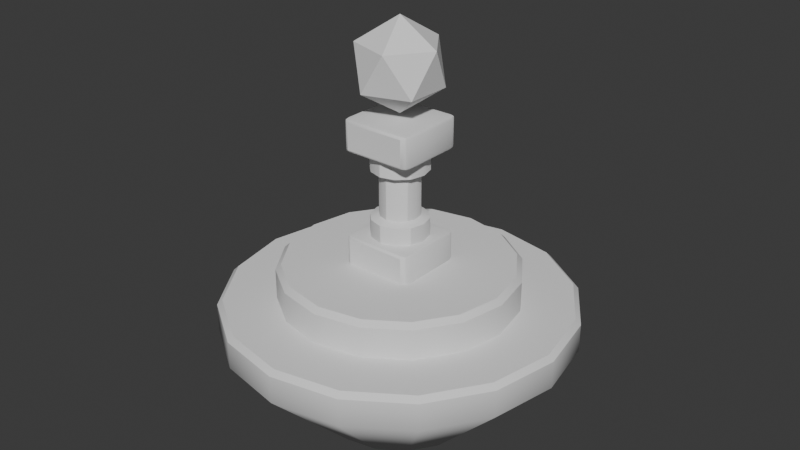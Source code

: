 # Source: HPHealing.blend  (saved by Blender 4.2.66; exported with 4.5.12 LTS)
import bpy
from mathutils import Matrix  # noqa: F401  (used for matrix-valued properties, if any)

bpy.ops.wm.read_factory_settings(use_empty=True)
scene = bpy.context.scene
scene.name = 'Scene'

# ---- collections
col_collection = bpy.data.collections.new('Collection'); scene.collection.children.link(col_collection)

# ---- world
world_world = bpy.data.worlds.new('World'); scene.world = world_world
world_world.use_nodes = True; world_world.node_tree.nodes.clear()
_N = world_world.node_tree.nodes; _L = world_world.node_tree.links
n0 = _N.new('ShaderNodeOutputWorld'); n0.name = 'World Output'; n0.location = (300, 300)
n1 = _N.new('ShaderNodeBackground'); n1.name = 'Background'; n1.location = (10, 300)
n1.inputs[0].default_value = (0.05088, 0.05088, 0.05088, 1.0)
_L.new(n1.outputs[0], n0.inputs[0])
n0.is_active_output = True
world_world.color = (0.05088, 0.05088, 0.05088)
world_world.sun_shadow_jitter_overblur = 0.0

# ---- meshes
me_circle = bpy.data.meshes.new('Circle')
me_circle.from_pydata([(-0.6802, 0.6802, -0.2913), (-5.766e-08, 0.9619, -0.2913), (-0.9619, -2.599e-08, -0.2913), (-0.6802, -0.6802, -0.2913), (9.23e-09, -0.9619, -0.2913), (0.6802, -0.6802, -0.2913), (0.9619, 4.09e-08, -0.2913), (0.6802, 0.6802, -0.2913), (-1.009, 1.009, -0.5601), (-4.03e-09, 1.427, -0.5601), (-1.427, -4.255e-09, -0.5601), (-1.009, -1.009, -0.5601), (4.48e-09, -1.427, -0.5601), (1.009, -1.009, -0.5601), (1.427, 4.255e-09, -0.5601), (1.009, 1.009, -0.5601), (-0.4557, 0.4557, -1.35), (7.5e-08, 0.6444, -1.35), (-0.6444, 7.118e-08, -1.35), (-0.4557, -0.4557, -1.35), (-7.48e-08, -0.6444, -1.35), (0.4557, -0.4557, -1.35), (0.6444, -7.863e-08, -1.35), (0.4557, 0.4557, -1.35), (-5.766e-08, 0.9619, -0.0431), (-1.559e-07, 0.9171, 0.0), (-0.6485, 0.6485, 0.0), (-0.6802, 0.6802, -0.0431), (-0.9171, -1.41e-07, 0.0), (-0.9619, -2.599e-08, -0.0431), (-0.6485, -0.6485, 0.0), (-0.6802, -0.6802, -0.0431), (1.484e-07, -0.9171, 0.0), (9.23e-09, -0.9619, -0.0431), (0.6485, -0.6485, 0.0), (0.6802, -0.6802, -0.0431), (0.9171, 1.633e-07, 0.0), (0.9619, 4.09e-08, -0.0431), (0.6485, 0.6485, 0.0), (0.6802, 0.6802, -0.0431), (-0.9785, 0.9785, -0.2913), (-1.009, 1.009, -0.3331), (-4.03e-09, 1.427, -0.3331), (-2.37e-07, 1.384, -0.2913), (-1.384, -2.37e-07, -0.2913), (-1.427, -4.255e-09, -0.3331), (-0.9785, -0.9785, -0.2913), (-1.009, -1.009, -0.3331), (2.221e-07, -1.384, -0.2913), (4.48e-09, -1.427, -0.3331), (0.9785, -0.9785, -0.2913), (1.009, -1.009, -0.3331), (1.384, 2.221e-07, -0.2913), (1.427, 4.255e-09, -0.3331), (0.9785, 0.9785, -0.2913), (1.009, 1.009, -0.3331), (-0.3681, 0.8887, -0.2913), (-0.8887, 0.3681, -0.2913), (-0.8887, -0.3681, -0.2913), (-0.3681, -0.8887, -0.2913), (0.3681, -0.8887, -0.2913), (0.8887, -0.3681, -0.2913), (0.8887, 0.3681, -0.2913), (0.3681, 0.8887, -0.2913), (-0.5462, 1.319, -0.5601), (-1.319, 0.5462, -0.5601), (-1.319, -0.5462, -0.5601), (-0.5462, -1.319, -0.5601), (0.5462, -1.319, -0.5601), (1.319, -0.5462, -0.5601), (1.319, 0.5462, -0.5601), (0.5462, 1.319, -0.5601), (-0.2466, 0.5954, -1.35), (-0.5954, 0.2466, -1.35), (-0.5954, -0.2466, -1.35), (-0.2466, -0.5954, -1.35), (0.2466, -0.5954, -1.35), (0.5954, -0.2466, -1.35), (0.5954, 0.2466, -1.35), (0.2466, 0.5954, -1.35), (-0.3681, 0.8887, -0.0431), (-0.3509, 0.8473, 0.0), (-0.8887, 0.3681, -0.0431), (-0.8473, 0.3509, 0.0), (-0.8887, -0.3681, -0.0431), (-0.8473, -0.3509, 0.0), (-0.3681, -0.8887, -0.0431), (-0.3509, -0.8473, 0.0), (0.3681, -0.8887, -0.0431), (0.3509, -0.8473, 0.0), (0.8887, -0.3681, -0.0431), (0.8473, -0.3509, 0.0), (0.8887, 0.3681, -0.0431), (0.8473, 0.3509, 0.0), (0.3681, 0.8887, -0.0431), (0.3509, 0.8473, 0.0), (-0.5462, 1.319, -0.3331), (-0.5296, 1.279, -0.2913), (-1.319, 0.5462, -0.3331), (-1.279, 0.5296, -0.2913), (-1.319, -0.5462, -0.3331), (-1.279, -0.5296, -0.2913), (-0.5462, -1.319, -0.3331), (-0.5296, -1.279, -0.2913), (0.5462, -1.319, -0.3331), (0.5296, -1.279, -0.2913), (1.319, -0.5462, -0.3331), (1.279, -0.5296, -0.2913), (1.319, 0.5462, -0.3331), (1.279, 0.5296, -0.2913), (0.5462, 1.319, -0.3331), (0.5296, 1.279, -0.2913)], [], [(26, 83, 28, 85, 30, 87, 32, 89, 34, 91, 36, 93, 38, 95, 25, 81), (16, 72, 17, 79, 23, 78, 22, 77, 21, 76, 20, 75, 19, 74, 18, 73), (42, 9, 64, 96), (110, 111, 54, 55), (43, 111, 110, 42), (108, 109, 52, 53), (55, 54, 109, 108), (106, 107, 50, 51), (53, 52, 107, 106), (104, 105, 48, 49), (51, 50, 105, 104), (102, 103, 46, 47), (49, 48, 103, 102), (100, 101, 44, 45), (47, 46, 101, 100), (98, 99, 40, 41), (45, 44, 99, 98), (96, 97, 43, 42), (41, 40, 97, 96), (80, 56, 0, 27), (24, 1, 56, 80), (94, 95, 38, 39), (25, 95, 94, 24), (92, 93, 36, 37), (39, 38, 93, 92), (90, 91, 34, 35), (37, 36, 91, 90), (88, 89, 32, 33), (35, 34, 89, 88), (86, 87, 30, 31), (33, 32, 87, 86), (84, 85, 28, 29), (31, 30, 85, 84), (82, 83, 26, 27), (29, 28, 83, 82), (80, 81, 25, 24), (27, 26, 81, 80), (71, 79, 17, 9), (23, 79, 71, 15), (64, 72, 16, 8), (9, 17, 72, 64), (66, 74, 19, 11), (18, 74, 66, 10), (68, 76, 21, 13), (20, 76, 68, 12), (70, 78, 23, 15), (22, 78, 70, 14), (65, 73, 18, 10), (8, 16, 73, 65), (67, 75, 20, 12), (11, 19, 75, 67), (57, 99, 44, 2), (40, 99, 57, 0), (59, 103, 48, 4), (46, 103, 59, 3), (61, 107, 52, 6), (50, 107, 61, 5), (63, 111, 43, 1), (7, 54, 111, 63), (56, 97, 40, 0), (1, 43, 97, 56), (58, 101, 46, 3), (44, 101, 58, 2), (60, 105, 50, 5), (48, 105, 60, 4), (69, 77, 22, 14), (13, 21, 77, 69), (108, 70, 15, 55), (14, 70, 108, 53), (110, 71, 9, 42), (55, 15, 71, 110), (104, 68, 13, 51), (12, 68, 104, 49), (62, 109, 54, 7), (52, 109, 62, 6), (100, 66, 11, 47), (10, 66, 100, 45), (98, 65, 10, 45), (8, 65, 98, 41), (102, 67, 12, 49), (11, 67, 102, 47), (88, 60, 5, 35), (4, 60, 88, 33), (92, 62, 7, 39), (6, 62, 92, 37), (82, 57, 2, 29), (0, 57, 82, 27), (86, 59, 4, 33), (3, 59, 86, 31), (90, 61, 6, 37), (5, 61, 90, 35), (84, 58, 3, 31), (2, 58, 84, 29), (106, 69, 14, 53), (13, 69, 106, 51), (94, 63, 1, 24), (39, 7, 63, 94), (96, 64, 8, 41)])
me_circle.polygons.foreach_set('use_smooth', [True] * 98)
_k = set([(0, 56), (0, 57), (1, 56), (1, 63), (2, 57), (2, 58), (3, 58), (3, 59), (4, 59), (4, 60), (5, 60), (5, 61), (6, 61), (6, 62), (7, 62), (7, 63), (24, 80), (24, 94), (25, 81), (25, 95), (26, 81), (26, 83), (27, 80), (27, 82), (28, 83), (28, 85), (29, 82), (29, 84), (30, 85), (30, 87), (31, 84), (31, 86), (32, 87), (32, 89), (33, 86), (33, 88), (34, 89), (34, 91), (35, 88), (35, 90), (36, 91), (36, 93), (37, 90), (37, 92), (38, 93), (38, 95), (39, 92), (39, 94), (40, 97), (40, 99), (41, 96), (41, 98), (42, 96), (42, 110), (43, 97), (43, 111), (44, 99), (44, 101), (45, 98), (45, 100), (46, 101), (46, 103), (47, 100), (47, 102), (48, 103), (48, 105), (49, 102), (49, 104), (50, 105), (50, 107), (51, 104), (51, 106), (52, 107), (52, 109), (53, 106), (53, 108), (54, 109), (54, 111), (55, 108), (55, 110)])
me_circle.attributes.new('sharp_edge', 'BOOLEAN', 'EDGE').data.foreach_set('value', [ (min(e.vertices), max(e.vertices)) in _k for e in me_circle.edges])
_uv = me_circle.uv_layers.new(name='UVMap')
_uv.uv.foreach_set('vector', [0.0, 0.0, 0.0, 0.0, 0.0, 0.0, 0.0, 0.0, 0.0, 0.0, 0.0, 0.0, 0.0, 0.0, 0.0, 0.0, 0.0, 0.0, 0.0, 0.0, 0.0, 0.0, 0.0, 0.0, 0.0, 0.0, 0.0, 0.0, 0.0, 0.0, 0.0, 0.0, 0.0, 0.0, 0.0, 0.0, 0.0, 0.0, 0.0, 0.0, 0.0, 0.0, 0.0, 0.0, 0.0, 0.0, 0.0, 0.0, 0.0, 0.0, 0.0, 0.0, 0.0, 0.0, 0.0, 0.0, 0.0, 0.0, 0.0, 0.0, 0.0, 0.0, 0.0, 0.0, 0.0, 0.0, 0.0, 0.0, 0.0, 0.0, 0.0, 0.0, 0.0, 0.0, 0.0, 0.0, 0.0, 0.0, 0.0, 0.0, 0.0, 0.0, 0.0, 0.0, 0.0, 0.0, 0.0, 0.0, 0.0, 0.0, 0.0, 0.0, 0.0, 0.0, 0.0, 0.0, 0.0, 0.0, 0.0, 0.0, 0.0, 0.0, 0.0, 0.0, 0.0, 0.0, 0.0, 0.0, 0.0, 0.0, 0.0, 0.0, 0.0, 0.0, 0.0, 0.0, 0.0, 0.0, 0.0, 0.0, 0.0, 0.0, 0.0, 0.0, 0.0, 0.0, 0.0, 0.0, 0.0, 0.0, 0.0, 0.0, 0.0, 0.0, 0.0, 0.0, 0.0, 0.0, 0.0, 0.0, 0.0, 0.0, 0.0, 0.0, 0.0, 0.0, 0.0, 0.0, 0.0, 0.0, 0.0, 0.0, 0.0, 0.0, 0.0, 0.0, 0.0, 0.0, 0.0, 0.0, 0.0, 0.0, 0.0, 0.0, 0.0, 0.0, 0.0, 0.0, 0.0, 0.0, 0.0, 0.0, 0.0, 0.0, 0.0, 0.0, 0.0, 0.0, 0.0, 0.0, 0.0, 0.0, 0.0, 0.0, 0.0, 0.0, 0.0, 0.0, 0.0, 0.0, 0.0, 0.0, 0.0, 0.0, 0.0, 0.0, 0.0, 0.0, 0.0, 0.0, 0.0, 0.0, 0.0, 0.0, 0.0, 0.0, 0.0, 0.0, 0.0, 0.0, 0.0, 0.0, 0.0, 0.0, 0.0, 0.0, 0.0, 0.0, 0.0, 0.0, 0.0, 0.0, 0.0, 0.0, 0.0, 0.0, 0.0, 0.0, 0.0, 0.0, 0.0, 0.0, 0.0, 0.0, 0.0, 0.0, 0.0, 0.0, 0.0, 0.0, 0.0, 0.0, 0.0, 0.0, 0.0, 0.0, 0.0, 0.0, 0.0, 0.0, 0.0, 0.0, 0.0, 0.0, 0.0, 0.0, 0.0, 0.0, 0.0, 0.0, 0.0, 0.0, 0.0, 0.0, 0.0, 0.0, 0.0, 0.0, 0.0, 0.0, 0.0, 0.0, 0.0, 0.0, 0.0, 0.0, 0.0, 0.0, 0.0, 0.0, 0.0, 0.0, 0.0, 0.0, 0.0, 0.0, 0.0, 0.0, 0.0, 0.0, 0.0, 0.0, 0.0, 0.0, 0.0, 0.0, 0.0, 0.0, 0.0, 0.0, 0.0, 0.0, 0.0, 0.0, 0.0, 0.0, 0.0, 0.0, 0.0, 0.0, 0.0, 0.0, 0.0, 0.0, 0.0, 0.0, 0.0, 0.0, 0.0, 0.0, 0.0, 0.0, 0.0, 0.0, 0.0, 0.0, 0.0, 0.0, 0.0, 0.0, 0.0, 0.0, 0.0, 0.0, 0.0, 0.0, 0.0, 0.0, 0.0, 0.0, 0.0, 0.0, 0.0, 0.0, 0.0, 0.0, 0.0, 0.0, 0.0, 0.0, 0.0, 0.0, 0.0, 0.0, 0.0, 0.0, 0.0, 0.0, 0.0, 0.0, 0.0, 0.0, 0.0, 0.0, 0.0, 0.0, 0.0, 0.0, 0.0, 0.0, 0.0, 0.0, 0.0, 0.0, 0.0, 0.0, 0.0, 0.0, 0.0, 0.0, 0.0, 0.0, 0.0, 0.0, 0.0, 0.0, 0.0, 0.0, 0.0, 0.0, 0.0, 0.0, 0.0, 0.0, 0.0, 0.0, 0.0, 0.0, 0.0, 0.0, 0.0, 0.0, 0.0, 0.0, 0.0, 0.0, 0.0, 0.0, 0.0, 0.0, 0.0, 0.0, 0.0, 0.0, 0.0, 0.0, 0.0, 0.0, 0.0, 0.0, 0.0, 0.0, 0.0, 0.0, 0.0, 0.0, 0.0, 0.0, 0.0, 0.0, 0.0, 0.0, 0.0, 0.0, 0.0, 0.0, 0.0, 0.0, 0.0, 0.0, 0.0, 0.0, 0.0, 0.0, 0.0, 0.0, 0.0, 0.0, 0.0, 0.0, 0.0, 0.0, 0.0, 0.0, 0.0, 0.0, 0.0, 0.0, 0.0, 0.0, 0.0, 0.0, 0.0, 0.0, 0.0, 0.0, 0.0, 0.0, 0.0, 0.0, 0.0, 0.0, 0.0, 0.0, 0.0, 0.0, 0.0, 0.0, 0.0, 0.0, 0.0, 0.0, 0.0, 0.0, 0.0, 0.0, 0.0, 0.0, 0.0, 0.0, 0.0, 0.0, 0.0, 0.0, 0.0, 0.0, 0.0, 0.0, 0.0, 0.0, 0.0, 0.0, 0.0, 0.0, 0.0, 0.0, 0.0, 0.0, 0.0, 0.0, 0.0, 0.0, 0.0, 0.0, 0.0, 0.0, 0.0, 0.0, 0.0, 0.0, 0.0, 0.0, 0.0, 0.0, 0.0, 0.0, 0.0, 0.0, 0.0, 0.0, 0.0, 0.0, 0.0, 0.0, 0.0, 0.0, 0.0, 0.0, 0.0, 0.0, 0.0, 0.0, 0.0, 0.0, 0.0, 0.0, 0.0, 0.0, 0.0, 0.0, 0.0, 0.0, 0.0, 0.0, 0.0, 0.0, 0.0, 0.0, 0.0, 0.0, 0.0, 0.0, 0.0, 0.0, 0.0, 0.0, 0.0, 0.0, 0.0, 0.0, 0.0, 0.0, 0.0, 0.0, 0.0, 0.0, 0.0, 0.0, 0.0, 0.0, 0.0, 0.0, 0.0, 0.0, 0.0, 0.0, 0.0, 0.0, 0.0, 0.0, 0.0, 0.0, 0.0, 0.0, 0.0, 0.0, 0.0, 0.0, 0.0, 0.0, 0.0, 0.0, 0.0, 0.0, 0.0, 0.0, 0.0, 0.0, 0.0, 0.0, 0.0, 0.0, 0.0, 0.0, 0.0, 0.0, 0.0, 0.0, 0.0, 0.0, 0.0, 0.0, 0.0, 0.0, 0.0, 0.0, 0.0, 0.0, 0.0, 0.0, 0.0, 0.0, 0.0, 0.0, 0.0, 0.0, 0.0, 0.0, 0.0, 0.0, 0.0, 0.0, 0.0, 0.0, 0.0, 0.0, 0.0, 0.0, 0.0, 0.0, 0.0, 0.0, 0.0, 0.0, 0.0, 0.0, 0.0, 0.0, 0.0, 0.0, 0.0, 0.0, 0.0, 0.0, 0.0, 0.0, 0.0, 0.0, 0.0, 0.0, 0.0, 0.0, 0.0, 0.0, 0.0, 0.0, 0.0, 0.0, 0.0, 0.0, 0.0, 0.0, 0.0, 0.0, 0.0, 0.0, 0.0, 0.0, 0.0, 0.0, 0.0, 0.0, 0.0, 0.0, 0.0, 0.0, 0.0, 0.0, 0.0, 0.0, 0.0, 0.0, 0.0, 0.0, 0.0, 0.0, 0.0, 0.0, 0.0, 0.0, 0.0, 0.0, 0.0, 0.0, 0.0, 0.0, 0.0, 0.0, 0.0, 0.0, 0.0, 0.0, 0.0, 0.0, 0.0, 0.0, 0.0, 0.0, 0.0, 0.0, 0.0, 0.0, 0.0, 0.0, 0.0, 0.0, 0.0, 0.0, 0.0, 0.0, 0.0, 0.0, 0.0, 0.0, 0.0, 0.0, 0.0, 0.0, 0.0, 0.0, 0.0, 0.0, 0.0, 0.0, 0.0, 0.0, 0.0, 0.0, 0.0, 0.0, 0.0, 0.0, 0.0, 0.0, 0.0, 0.0, 0.0, 0.0, 0.0, 0.0, 0.0, 0.0, 0.0, 0.0, 0.0, 0.0, 0.0, 0.0, 0.0, 0.0, 0.0, 0.0, 0.0, 0.0, 0.0, 0.0, 0.0, 0.0, 0.0, 0.0, 0.0, 0.0, 0.0, 0.0, 0.0, 0.0, 0.0, 0.0, 0.0, 0.0, 0.0, 0.0, 0.0, 0.0, 0.0, 0.0, 0.0, 0.0, 0.0, 0.0, 0.0, 0.0, 0.0, 0.0, 0.0, 0.0, 0.0, 0.0, 0.0, 0.0, 0.0, 0.0, 0.0, 0.0, 0.0, 0.0, 0.0, 0.0, 0.0, 0.0, 0.0, 0.0])
me_circle.update()
me_cube_001 = bpy.data.meshes.new('Cube.001')
me_cube_001.from_pydata([(0.04802, -0.04699, -0.02471), (0.04802, -0.04699, 0.01655), (0.04802, 0.04699, -0.02471), (0.04802, 0.04699, 0.01655), (-0.04802, -0.04699, -0.02471), (-0.04802, -0.04699, 0.01655), (-0.04802, 0.04699, -0.02471), (-0.04802, 0.04699, 0.01655), (0.02398, 0.01385, 0.04678), (0.02398, -0.01385, 0.04678), (4.266e-11, -0.02769, 0.04678), (-0.02398, -0.01385, 0.04678), (-0.02398, 0.01385, 0.04678), (4.266e-11, 0.02769, 0.04678), (0.03432, -0.01981, 0.04277), (-0.03432, -0.01981, 0.04277), (-4.23e-10, 0.03963, 0.04277), (0.03432, 0.01981, 0.04277), (-4.23e-10, -0.03963, 0.04277), (-0.03432, 0.01981, 0.04277), (0.04909, -0.04076, -0.02521), (0.04811, -0.04731, 0.01404), (0.04909, 0.04076, 0.01704), (0.04811, 0.04731, -0.02221), (0.04245, 0.04828, -0.02521), (-0.04245, 0.04828, 0.01704), (-0.04811, 0.04731, -0.02221), (-0.04909, 0.04076, -0.02521), (-0.04909, -0.04076, 0.01704), (-0.04811, -0.04731, -0.02221), (-0.04245, -0.04828, -0.02521), (0.04245, -0.04828, 0.01704), (0.04909, 0.04076, -0.02521), (0.04909, -0.04076, 0.01704), (-0.04909, -0.04076, -0.02521), (-0.04909, 0.04076, 0.01704), (0.04811, -0.04731, -0.02221), (0.04811, 0.04731, 0.01404), (-0.04811, 0.04731, 0.01404), (-0.04811, -0.04731, 0.01404), (-0.04245, 0.04828, -0.02521), (0.04245, 0.04828, 0.01704), (0.04245, -0.04828, -0.02521), (-0.04245, -0.04828, 0.01704), (0.02758, 2.191e-10, 0.04678), (-0.01379, -0.02389, 0.04678), (-0.01379, 0.02389, 0.04678), (0.01379, 0.02389, 0.04678), (0.01379, -0.02389, 0.04678), (-0.02758, -1.301e-10, 0.04678), (-0.03947, 2.773e-10, 0.01237), (0.01973, -0.03418, 0.01237), (0.01973, 0.03418, 0.01237), (-0.01973, 0.03418, 0.01237), (-0.01973, -0.03418, 0.01237), (0.03947, 1.609e-10, 0.01237), (0.03947, 2.773e-10, 0.04277), (-0.01973, -0.03418, 0.04277), (-0.01973, 0.03418, 0.04277), (0.01973, 0.03418, 0.04277), (0.01973, -0.03418, 0.04277), (-0.03947, 2.773e-10, 0.04277), (0.05127, 0.04091, 0.0141), (-0.04258, 0.05088, 0.0141), (-0.05127, -0.04091, 0.0141), (0.04258, -0.05088, 0.0141), (-0.04258, -0.04091, -0.02621), (0.04258, -0.04091, 0.01804), (0.04258, 0.04091, 0.01804), (-0.04258, 0.04091, -0.02621), (-0.05127, 0.04091, 0.0141), (0.05127, -0.04091, 0.0141), (0.05127, -0.04091, -0.02227), (-0.05127, 0.04091, -0.02227), (0.04258, -0.05088, -0.02227), (-0.05127, -0.04091, -0.02227), (-0.04258, 0.05088, -0.02227), (0.05127, 0.04091, -0.02227), (0.04258, 0.05088, -0.02227), (-0.04258, -0.05088, -0.02227), (0.04258, 0.04091, -0.02621), (-0.04258, 0.04091, 0.01804), (-0.04258, -0.04091, 0.01804), (0.04258, -0.04091, -0.02621), (-0.04258, -0.05088, 0.0141), (0.04258, 0.05088, 0.0141), (-0.03432, 0.01981, 0.01237), (-3.066e-10, -0.03963, 0.01237), (0.03432, 0.01981, 0.01237), (-3.066e-10, 0.03963, 0.01237), (-0.03432, -0.01981, 0.01237), (0.03432, -0.01981, 0.01237), (0.04802, -0.04699, 0.1784), (0.04802, -0.04699, 0.1371), (0.04802, 0.04699, 0.1784), (0.04802, 0.04699, 0.1371), (-0.04802, -0.04699, 0.1784), (-0.04802, -0.04699, 0.1371), (-0.04802, 0.04699, 0.1784), (-0.04802, 0.04699, 0.1371), (0.02398, 0.01385, 0.1069), (0.02398, -0.01385, 0.1069), (4.266e-11, -0.02769, 0.1069), (-0.02398, -0.01385, 0.1069), (-0.02398, 0.01385, 0.1069), (4.266e-11, 0.02769, 0.1069), (0.03432, -0.01981, 0.1109), (-0.03432, -0.01981, 0.1109), (-4.23e-10, 0.03963, 0.1109), (0.03432, 0.01981, 0.1109), (-4.23e-10, -0.03963, 0.1109), (-0.03432, 0.01981, 0.1109), (0.04909, -0.04076, 0.1789), (0.04811, -0.04731, 0.1396), (0.04909, 0.04076, 0.1366), (0.04811, 0.04731, 0.1759), (0.04245, 0.04828, 0.1789), (-0.04245, 0.04828, 0.1366), (-0.04811, 0.04731, 0.1759), (-0.04909, 0.04076, 0.1789), (-0.04909, -0.04076, 0.1366), (-0.04811, -0.04731, 0.1759), (-0.04245, -0.04828, 0.1789), (0.04245, -0.04828, 0.1366), (0.04909, 0.04076, 0.1789), (0.04909, -0.04076, 0.1366), (-0.04909, -0.04076, 0.1789), (-0.04909, 0.04076, 0.1366), (0.04811, -0.04731, 0.1759), (0.04811, 0.04731, 0.1396), (-0.04811, 0.04731, 0.1396), (-0.04811, -0.04731, 0.1396), (-0.04245, 0.04828, 0.1789), (0.04245, 0.04828, 0.1366), (0.04245, -0.04828, 0.1789), (-0.04245, -0.04828, 0.1366), (0.02758, 2.191e-10, 0.1069), (-0.01379, -0.02389, 0.1069), (-0.01379, 0.02389, 0.1069), (0.01379, 0.02389, 0.1069), (0.01379, -0.02389, 0.1069), (-0.02758, -1.301e-10, 0.1069), (-0.03947, 2.773e-10, 0.1413), (0.01973, -0.03418, 0.1413), (0.01973, 0.03418, 0.1413), (-0.01973, 0.03418, 0.1413), (-0.01973, -0.03418, 0.1413), (0.03947, 1.609e-10, 0.1413), (0.03947, 2.773e-10, 0.1109), (-0.01973, -0.03418, 0.1109), (-0.01973, 0.03418, 0.1109), (0.01973, 0.03418, 0.1109), (0.01973, -0.03418, 0.1109), (-0.03947, 2.773e-10, 0.1109), (0.05127, 0.04091, 0.1396), (-0.04258, 0.05088, 0.1396), (-0.05127, -0.04091, 0.1396), (0.04258, -0.05088, 0.1396), (-0.04258, -0.04091, 0.1799), (0.04258, -0.04091, 0.1356), (0.04258, 0.04091, 0.1356), (-0.04258, 0.04091, 0.1799), (-0.05127, 0.04091, 0.1396), (0.05127, -0.04091, 0.1396), (0.05127, -0.04091, 0.1759), (-0.05127, 0.04091, 0.1759), (0.04258, -0.05088, 0.1759), (-0.05127, -0.04091, 0.1759), (-0.04258, 0.05088, 0.1759), (0.05127, 0.04091, 0.1759), (0.04258, 0.05088, 0.1759), (-0.04258, -0.05088, 0.1759), (0.04258, 0.04091, 0.1799), (-0.04258, 0.04091, 0.1356), (-0.04258, -0.04091, 0.1356), (0.04258, -0.04091, 0.1799), (-0.04258, -0.05088, 0.1396), (0.04258, 0.05088, 0.1396), (-0.03432, 0.01981, 0.1413), (-3.066e-10, -0.03963, 0.1413), (0.03432, 0.01981, 0.1413), (-3.066e-10, 0.03963, 0.1413), (-0.03432, -0.01981, 0.1413), (0.03432, -0.01981, 0.1413)], [], [(62, 37, 3, 22), (41, 25, 81, 68), (33, 22, 68, 67), (63, 38, 7, 25), (37, 23, 78, 85), (79, 30, 42, 74), (64, 39, 5, 28), (39, 29, 79, 84), (65, 21, 1, 31), (78, 24, 40, 76), (66, 30, 4, 34), (41, 85, 63, 25), (67, 82, 43, 31), (67, 31, 1, 33), (43, 84, 65, 31), (66, 83, 42, 30), (41, 68, 22, 3), (81, 35, 28, 82), (40, 69, 27, 6), (38, 70, 35, 7), (73, 27, 34, 75), (21, 71, 33, 1), (62, 71, 72, 77), (38, 26, 73, 70), (72, 20, 32, 77), (0, 20, 72, 36), (33, 71, 62, 22), (64, 70, 73, 75), (36, 72, 71, 21), (6, 27, 73, 26), (80, 32, 20, 83), (64, 75, 29, 39), (42, 0, 36, 74), (34, 4, 29, 75), (79, 74, 65, 84), (62, 77, 23, 37), (40, 6, 26, 76), (32, 2, 23, 77), (63, 76, 26, 38), (78, 76, 63, 85), (2, 24, 78, 23), (65, 74, 36, 21), (4, 30, 79, 29), (35, 70, 64, 28), (66, 69, 80, 83), (2, 32, 80, 24), (34, 27, 69, 66), (67, 68, 81, 82), (40, 24, 80, 69), (7, 35, 81, 25), (28, 5, 43, 82), (20, 0, 42, 83), (39, 84, 43, 5), (37, 85, 41, 3), (9, 14, 56, 44), (48, 60, 14, 9), (8, 17, 59, 47), (44, 56, 17, 8), (11, 15, 57, 45), (47, 59, 16, 13), (87, 18, 57, 54), (55, 56, 14, 91), (86, 19, 58, 53), (54, 57, 15, 90), (53, 58, 16, 89), (16, 59, 52, 89), (52, 59, 17, 88), (14, 60, 51, 91), (51, 60, 18, 87), (15, 61, 50, 90), (50, 61, 19, 86), (12, 19, 61, 49), (45, 57, 18, 10), (16, 58, 46, 13), (49, 61, 15, 11), (88, 17, 56, 55), (46, 58, 19, 12), (137, 103, 11, 45), (102, 137, 45, 10), (138, 105, 13, 46), (104, 138, 46, 12), (139, 100, 8, 47), (13, 105, 139, 47), (140, 102, 10, 48), (9, 101, 140, 48), (141, 104, 12, 49), (11, 103, 141, 49), (136, 101, 9, 44), (10, 18, 60, 48), (154, 114, 95, 129), (133, 160, 173, 117), (125, 159, 160, 114), (155, 117, 99, 130), (129, 177, 170, 115), (171, 166, 134, 122), (156, 120, 97, 131), (131, 176, 171, 121), (157, 123, 93, 113), (170, 168, 132, 116), (158, 126, 96, 122), (133, 117, 155, 177), (159, 123, 135, 174), (159, 125, 93, 123), (135, 123, 157, 176), (158, 122, 134, 175), (133, 95, 114, 160), (173, 174, 120, 127), (132, 98, 119, 161), (130, 99, 127, 162), (165, 167, 126, 119), (113, 93, 125, 163), (154, 169, 164, 163), (130, 162, 165, 118), (164, 169, 124, 112), (92, 128, 164, 112), (125, 114, 154, 163), (156, 167, 165, 162), (128, 113, 163, 164), (98, 118, 165, 119), (172, 175, 112, 124), (156, 131, 121, 167), (134, 166, 128, 92), (126, 167, 121, 96), (171, 176, 157, 166), (154, 129, 115, 169), (132, 168, 118, 98), (124, 169, 115, 94), (155, 130, 118, 168), (170, 177, 155, 168), (94, 115, 170, 116), (157, 113, 128, 166), (96, 121, 171, 122), (127, 120, 156, 162), (158, 175, 172, 161), (94, 116, 172, 124), (126, 158, 161, 119), (159, 174, 173, 160), (132, 161, 172, 116), (99, 117, 173, 127), (120, 174, 135, 97), (112, 175, 134, 92), (131, 97, 135, 176), (129, 95, 133, 177), (101, 136, 148, 106), (140, 101, 106, 152), (100, 139, 151, 109), (136, 100, 109, 148), (103, 137, 149, 107), (139, 105, 108, 151), (179, 146, 149, 110), (147, 183, 106, 148), (178, 145, 150, 111), (146, 182, 107, 149), (145, 181, 108, 150), (108, 181, 144, 151), (144, 180, 109, 151), (106, 183, 143, 152), (143, 179, 110, 152), (107, 182, 142, 153), (142, 178, 111, 153), (104, 141, 153, 111), (137, 102, 110, 149), (108, 105, 138, 150), (141, 103, 107, 153), (180, 147, 148, 109), (138, 104, 111, 150), (102, 140, 152, 110), (100, 136, 44, 8)])
me_cube_001.polygons.foreach_set('use_smooth', [True] * 168)
_k = set([(0, 20), (0, 36), (0, 42), (1, 21), (1, 31), (1, 33), (2, 23), (2, 24), (2, 32), (3, 22), (3, 37), (3, 41), (4, 29), (4, 30), (4, 34), (5, 28), (5, 39), (5, 43), (6, 26), (6, 27), (6, 40), (7, 25), (7, 35), (7, 38), (8, 44), (8, 47), (8, 100), (9, 44), (9, 48), (9, 101), (10, 45), (10, 48), (10, 102), (11, 45), (11, 49), (11, 103), (12, 46), (12, 49), (12, 104), (13, 46), (13, 47), (13, 105), (14, 56), (14, 60), (14, 91), (15, 57), (15, 61), (15, 90), (16, 58), (16, 59), (16, 89), (17, 56), (17, 59), (17, 88), (18, 57), (18, 60), (18, 87), (19, 58), (19, 61), (19, 86), (20, 32), (21, 36), (22, 33), (23, 37), (24, 40), (25, 41), (26, 38), (27, 34), (28, 35), (29, 39), (30, 42), (31, 43), (62, 71), (63, 76), (63, 85), (64, 70), (65, 74), (65, 84), (72, 77), (73, 75), (74, 79), (76, 78), (78, 85), (79, 84), (92, 112), (92, 128), (92, 134), (93, 113), (93, 123), (93, 125), (94, 115), (94, 116), (94, 124), (95, 114), (95, 129), (95, 133), (96, 121), (96, 122), (96, 126), (97, 120), (97, 131), (97, 135), (98, 118), (98, 119), (98, 132), (99, 117), (99, 127), (99, 130), (100, 136), (100, 139), (101, 136), (101, 140), (102, 137), (102, 140), (103, 137), (103, 141), (104, 138), (104, 141), (105, 138), (105, 139), (106, 148), (106, 152), (106, 183), (107, 149), (107, 153), (107, 182), (108, 150), (108, 151), (108, 181), (109, 148), (109, 151), (109, 180), (110, 149), (110, 152), (110, 179), (111, 150), (111, 153), (111, 178), (112, 124), (113, 128), (114, 125), (115, 129), (116, 132), (117, 133), (118, 130), (119, 126), (120, 127), (121, 131), (122, 134), (123, 135), (154, 163), (155, 168), (155, 177), (156, 162), (157, 166), (157, 176), (164, 169), (165, 167), (166, 171), (168, 170), (170, 177), (171, 176)])
me_cube_001.attributes.new('sharp_edge', 'BOOLEAN', 'EDGE').data.foreach_set('value', [ (min(e.vertices), max(e.vertices)) in _k for e in me_cube_001.edges])
_uv = me_cube_001.uv_layers.new(name='UVMap')
_uv.uv.foreach_set('vector', [0.5833, 0.2254, 0.5833, 0.2488, 0.625, 0.25, 0.625, 0.2275, 0.8563, 0.5, 0.6437, 0.5, 0.6453, 0.5249, 0.8539, 0.5245, 0.875, 0.7275, 0.875, 0.5225, 0.8539, 0.5245, 0.8539, 0.7255, 0.5833, 0.479, 0.5832, 0.5012, 0.625, 0.5, 0.625, 0.4813, 0.5833, 0.2488, 0.4167, 0.2488, 0.4167, 0.271, 0.5833, 0.271, 0.4167, 0.771, 0.375, 0.7687, 0.375, 0.9813, 0.4167, 0.9789, 0.5825, 0.725, 0.5832, 0.7488, 0.625, 0.75, 0.618, 0.7251, 0.5832, 0.7488, 0.4168, 0.7488, 0.4167, 0.771, 0.5833, 0.771, 0.5833, 0.9789, 0.5833, 1.0, 0.625, 1.0, 0.625, 0.9813, 0.4167, 0.271, 0.375, 0.2687, 0.375, 0.4813, 0.4167, 0.479, 0.3547, 0.7251, 0.3563, 0.75, 0.375, 0.75, 0.382, 0.7251, 0.625, 0.2687, 0.5833, 0.271, 0.5833, 0.479, 0.625, 0.4813, 0.8539, 0.7255, 0.6453, 0.7251, 0.6437, 0.75, 0.8563, 0.75, 0.8539, 0.7255, 0.8563, 0.75, 0.875, 0.75, 0.875, 0.7275, 0.625, 0.7687, 0.5833, 0.771, 0.5833, 0.9789, 0.625, 0.9813, 0.3547, 0.7251, 0.1461, 0.7255, 0.1437, 0.75, 0.3563, 0.75, 0.8563, 0.5, 0.8539, 0.5245, 0.875, 0.5225, 0.875, 0.5, 0.6453, 0.5249, 0.618, 0.5249, 0.618, 0.7251, 0.6453, 0.7251, 0.3563, 0.5, 0.3547, 0.5249, 0.382, 0.5249, 0.375, 0.5, 0.5832, 0.5012, 0.5825, 0.525, 0.618, 0.5249, 0.625, 0.5, 0.4175, 0.525, 0.382, 0.5249, 0.382, 0.7251, 0.4175, 0.725, 0.5833, 2.684e-09, 0.5833, 0.02451, 0.625, 0.02252, 0.625, 0.0, 0.5833, 0.2254, 0.5833, 0.02451, 0.4167, 0.02451, 0.4167, 0.2254, 0.5832, 0.5012, 0.4168, 0.5012, 0.4175, 0.525, 0.5825, 0.525, 0.4167, 0.02451, 0.375, 0.02252, 0.375, 0.2275, 0.4167, 0.2254, 0.375, 0.0, 0.375, 0.02252, 0.4167, 0.02451, 0.4167, 2.684e-09, 0.625, 0.02252, 0.5833, 0.02451, 0.5833, 0.2254, 0.625, 0.2275, 0.5825, 0.725, 0.5825, 0.525, 0.4175, 0.525, 0.4175, 0.725, 0.4167, 2.684e-09, 0.4167, 0.02451, 0.5833, 0.02451, 0.5833, 2.684e-09, 0.375, 0.5, 0.382, 0.5249, 0.4175, 0.525, 0.4168, 0.5012, 0.1461, 0.5245, 0.125, 0.5225, 0.125, 0.7275, 0.1461, 0.7255, 0.5825, 0.725, 0.4175, 0.725, 0.4168, 0.7488, 0.5832, 0.7488, 0.375, 0.9813, 0.375, 1.0, 0.4167, 1.0, 0.4167, 0.9789, 0.382, 0.7251, 0.375, 0.75, 0.4168, 0.7488, 0.4175, 0.725, 0.4167, 0.771, 0.4167, 0.9789, 0.5833, 0.9789, 0.5833, 0.771, 0.5833, 0.2254, 0.4167, 0.2254, 0.4167, 0.2488, 0.5833, 0.2488, 0.375, 0.4813, 0.375, 0.5, 0.4168, 0.5012, 0.4167, 0.479, 0.375, 0.2275, 0.375, 0.25, 0.4167, 0.2488, 0.4167, 0.2254, 0.5833, 0.479, 0.4167, 0.479, 0.4168, 0.5012, 0.5832, 0.5012, 0.4167, 0.271, 0.4167, 0.479, 0.5833, 0.479, 0.5833, 0.271, 0.375, 0.25, 0.375, 0.2687, 0.4167, 0.271, 0.4167, 0.2488, 0.5833, 0.9789, 0.4167, 0.9789, 0.4167, 1.0, 0.5833, 1.0, 0.375, 0.75, 0.375, 0.7687, 0.4167, 0.771, 0.4168, 0.7488, 0.618, 0.5249, 0.5825, 0.525, 0.5825, 0.725, 0.618, 0.7251, 0.3547, 0.7251, 0.3547, 0.5249, 0.1461, 0.5245, 0.1461, 0.7255, 0.125, 0.5, 0.125, 0.5225, 0.1461, 0.5245, 0.1437, 0.5, 0.382, 0.7251, 0.382, 0.5249, 0.3547, 0.5249, 0.3547, 0.7251, 0.8539, 0.7255, 0.8539, 0.5245, 0.6453, 0.5249, 0.6453, 0.7251, 0.3563, 0.5, 0.1437, 0.5, 0.1461, 0.5245, 0.3547, 0.5249, 0.625, 0.5, 0.618, 0.5249, 0.6453, 0.5249, 0.6437, 0.5, 0.618, 0.7251, 0.625, 0.75, 0.6437, 0.75, 0.6453, 0.7251, 0.125, 0.7275, 0.125, 0.75, 0.1437, 0.75, 0.1461, 0.7255, 0.5832, 0.7488, 0.5833, 0.771, 0.625, 0.7687, 0.625, 0.75, 0.5833, 0.2488, 0.5833, 0.271, 0.625, 0.2687, 0.625, 0.25, 0.0, 0.0, 0.0, 0.0, 0.0, 0.0, 0.0, 0.0, 0.0, 0.0, 0.0, 0.0, 0.0, 0.0, 0.0, 0.0, 0.0, 0.0, 0.0, 0.0, 0.0, 0.0, 0.0, 0.0, 0.0, 0.0, 0.0, 0.0, 0.0, 0.0, 0.0, 0.0, 0.0, 0.0, 0.0, 0.0, 0.0, 0.0, 0.0, 0.0, 0.0, 0.0, 0.0, 0.0, 0.0, 0.0, 0.0, 0.0, 0.0, 0.0, 0.0, 0.0, 0.0, 0.0, 0.0, 0.0, 0.0, 0.0, 0.0, 0.0, 0.0, 0.0, 0.0, 0.0, 0.0, 0.0, 0.0, 0.0, 0.0, 0.0, 0.0, 0.0, 0.0, 0.0, 0.0, 0.0, 0.0, 0.0, 0.0, 0.0, 0.0, 0.0, 0.0, 0.0, 0.0, 0.0, 0.0, 0.0, 0.0, 0.0, 0.0, 0.0, 0.0, 0.0, 0.0, 0.0, 0.0, 0.0, 0.0, 0.0, 0.0, 0.0, 0.0, 0.0, 0.0, 0.0, 0.0, 0.0, 0.0, 0.0, 0.0, 0.0, 0.0, 0.0, 0.0, 0.0, 0.0, 0.0, 0.0, 0.0, 0.0, 0.0, 0.0, 0.0, 0.0, 0.0, 0.0, 0.0, 0.0, 0.0, 0.0, 0.0, 0.0, 0.0, 0.0, 0.0, 0.0, 0.0, 0.0, 0.0, 0.0, 0.0, 0.0, 0.0, 0.0, 0.0, 0.0, 0.0, 0.0, 0.0, 0.0, 0.0, 0.0, 0.0, 0.0, 0.0, 0.0, 0.0, 0.0, 0.0, 0.0, 0.0, 0.0, 0.0, 0.0, 0.0, 0.0, 0.0, 0.0, 0.0, 0.0, 0.0, 0.0, 0.0, 0.0, 0.0, 0.0, 0.0, 0.0, 0.0, 0.0, 0.0, 0.0, 0.0, 0.0, 0.0, 0.0, 0.0, 0.0, 0.0, 0.0, 0.0, 0.0, 0.0, 0.0, 0.0, 0.0, 0.0, 0.0, 0.0, 0.0, 0.0, 0.0, 0.0, 0.0, 0.0, 0.0, 0.0, 0.0, 0.0, 0.0, 0.0, 0.0, 0.0, 0.0, 0.0, 0.0, 0.0, 0.0, 0.0, 0.0, 0.0, 0.0, 0.0, 0.0, 0.0, 0.0, 0.0, 0.0, 0.0, 0.0, 0.0, 0.0, 0.0, 0.0, 0.0, 0.0, 0.0, 0.0, 0.0, 0.0, 0.0, 0.0, 0.0, 0.0, 0.0, 0.0, 0.0, 0.0, 0.0, 0.0, 0.0, 0.0, 0.0, 0.0, 0.0, 0.0, 0.0, 0.0, 0.0, 0.0, 0.0, 0.0, 0.0, 0.0, 0.0, 0.0, 0.0, 0.0, 0.0, 0.0, 0.0, 0.0, 0.0, 0.0, 0.0, 0.0, 0.0, 0.0, 0.0, 0.5833, 0.2254, 0.625, 0.2275, 0.625, 0.25, 0.5833, 0.2488, 0.8563, 0.5, 0.8539, 0.5245, 0.6453, 0.5249, 0.6437, 0.5, 0.875, 0.7275, 0.8539, 0.7255, 0.8539, 0.5245, 0.875, 0.5225, 0.5833, 0.479, 0.625, 0.4813, 0.625, 0.5, 0.5832, 0.5012, 0.5833, 0.2488, 0.5833, 0.271, 0.4167, 0.271, 0.4167, 0.2488, 0.4167, 0.771, 0.4167, 0.9789, 0.375, 0.9813, 0.375, 0.7687, 0.5825, 0.725, 0.618, 0.7251, 0.625, 0.75, 0.5832, 0.7488, 0.5832, 0.7488, 0.5833, 0.771, 0.4167, 0.771, 0.4168, 0.7488, 0.5833, 0.9789, 0.625, 0.9813, 0.625, 1.0, 0.5833, 1.0, 0.4167, 0.271, 0.4167, 0.479, 0.375, 0.4813, 0.375, 0.2687, 0.3547, 0.7251, 0.382, 0.7251, 0.375, 0.75, 0.3563, 0.75, 0.625, 0.2687, 0.625, 0.4813, 0.5833, 0.479, 0.5833, 0.271, 0.8539, 0.7255, 0.8563, 0.75, 0.6437, 0.75, 0.6453, 0.7251, 0.8539, 0.7255, 0.875, 0.7275, 0.875, 0.75, 0.8563, 0.75, 0.625, 0.7687, 0.625, 0.9813, 0.5833, 0.9789, 0.5833, 0.771, 0.3547, 0.7251, 0.3563, 0.75, 0.1437, 0.75, 0.1461, 0.7255, 0.8563, 0.5, 0.875, 0.5, 0.875, 0.5225, 0.8539, 0.5245, 0.6453, 0.5249, 0.6453, 0.7251, 0.618, 0.7251, 0.618, 0.5249, 0.3563, 0.5, 0.375, 0.5, 0.382, 0.5249, 0.3547, 0.5249, 0.5832, 0.5012, 0.625, 0.5, 0.618, 0.5249, 0.5825, 0.525, 0.4175, 0.525, 0.4175, 0.725, 0.382, 0.7251, 0.382, 0.5249, 0.5833, 2.684e-09, 0.625, 0.0, 0.625, 0.02252, 0.5833, 0.02451, 0.5833, 0.2254, 0.4167, 0.2254, 0.4167, 0.02451, 0.5833, 0.02451, 0.5832, 0.5012, 0.5825, 0.525, 0.4175, 0.525, 0.4168, 0.5012, 0.4167, 0.02451, 0.4167, 0.2254, 0.375, 0.2275, 0.375, 0.02252, 0.375, 0.0, 0.4167, 2.684e-09, 0.4167, 0.02451, 0.375, 0.02252, 0.625, 0.02252, 0.625, 0.2275, 0.5833, 0.2254, 0.5833, 0.02451, 0.5825, 0.725, 0.4175, 0.725, 0.4175, 0.525, 0.5825, 0.525, 0.4167, 2.684e-09, 0.5833, 2.684e-09, 0.5833, 0.02451, 0.4167, 0.02451, 0.375, 0.5, 0.4168, 0.5012, 0.4175, 0.525, 0.382, 0.5249, 0.1461, 0.5245, 0.1461, 0.7255, 0.125, 0.7275, 0.125, 0.5225, 0.5825, 0.725, 0.5832, 0.7488, 0.4168, 0.7488, 0.4175, 0.725, 0.375, 0.9813, 0.4167, 0.9789, 0.4167, 1.0, 0.375, 1.0, 0.382, 0.7251, 0.4175, 0.725, 0.4168, 0.7488, 0.375, 0.75, 0.4167, 0.771, 0.5833, 0.771, 0.5833, 0.9789, 0.4167, 0.9789, 0.5833, 0.2254, 0.5833, 0.2488, 0.4167, 0.2488, 0.4167, 0.2254, 0.375, 0.4813, 0.4167, 0.479, 0.4168, 0.5012, 0.375, 0.5, 0.375, 0.2275, 0.4167, 0.2254, 0.4167, 0.2488, 0.375, 0.25, 0.5833, 0.479, 0.5832, 0.5012, 0.4168, 0.5012, 0.4167, 0.479, 0.4167, 0.271, 0.5833, 0.271, 0.5833, 0.479, 0.4167, 0.479, 0.375, 0.25, 0.4167, 0.2488, 0.4167, 0.271, 0.375, 0.2687, 0.5833, 0.9789, 0.5833, 1.0, 0.4167, 1.0, 0.4167, 0.9789, 0.375, 0.75, 0.4168, 0.7488, 0.4167, 0.771, 0.375, 0.7687, 0.618, 0.5249, 0.618, 0.7251, 0.5825, 0.725, 0.5825, 0.525, 0.3547, 0.7251, 0.1461, 0.7255, 0.1461, 0.5245, 0.3547, 0.5249, 0.125, 0.5, 0.1437, 0.5, 0.1461, 0.5245, 0.125, 0.5225, 0.382, 0.7251, 0.3547, 0.7251, 0.3547, 0.5249, 0.382, 0.5249, 0.8539, 0.7255, 0.6453, 0.7251, 0.6453, 0.5249, 0.8539, 0.5245, 0.3563, 0.5, 0.3547, 0.5249, 0.1461, 0.5245, 0.1437, 0.5, 0.625, 0.5, 0.6437, 0.5, 0.6453, 0.5249, 0.618, 0.5249, 0.618, 0.7251, 0.6453, 0.7251, 0.6437, 0.75, 0.625, 0.75, 0.125, 0.7275, 0.1461, 0.7255, 0.1437, 0.75, 0.125, 0.75, 0.5832, 0.7488, 0.625, 0.75, 0.625, 0.7687, 0.5833, 0.771, 0.5833, 0.2488, 0.625, 0.25, 0.625, 0.2687, 0.5833, 0.271, 0.0, 0.0, 0.0, 0.0, 0.0, 0.0, 0.0, 0.0, 0.0, 0.0, 0.0, 0.0, 0.0, 0.0, 0.0, 0.0, 0.0, 0.0, 0.0, 0.0, 0.0, 0.0, 0.0, 0.0, 0.0, 0.0, 0.0, 0.0, 0.0, 0.0, 0.0, 0.0, 0.0, 0.0, 0.0, 0.0, 0.0, 0.0, 0.0, 0.0, 0.0, 0.0, 0.0, 0.0, 0.0, 0.0, 0.0, 0.0, 0.0, 0.0, 0.0, 0.0, 0.0, 0.0, 0.0, 0.0, 0.0, 0.0, 0.0, 0.0, 0.0, 0.0, 0.0, 0.0, 0.0, 0.0, 0.0, 0.0, 0.0, 0.0, 0.0, 0.0, 0.0, 0.0, 0.0, 0.0, 0.0, 0.0, 0.0, 0.0, 0.0, 0.0, 0.0, 0.0, 0.0, 0.0, 0.0, 0.0, 0.0, 0.0, 0.0, 0.0, 0.0, 0.0, 0.0, 0.0, 0.0, 0.0, 0.0, 0.0, 0.0, 0.0, 0.0, 0.0, 0.0, 0.0, 0.0, 0.0, 0.0, 0.0, 0.0, 0.0, 0.0, 0.0, 0.0, 0.0, 0.0, 0.0, 0.0, 0.0, 0.0, 0.0, 0.0, 0.0, 0.0, 0.0, 0.0, 0.0, 0.0, 0.0, 0.0, 0.0, 0.0, 0.0, 0.0, 0.0, 0.0, 0.0, 0.0, 0.0, 0.0, 0.0, 0.0, 0.0, 0.0, 0.0, 0.0, 0.0, 0.0, 0.0, 0.0, 0.0, 0.0, 0.0, 0.0, 0.0, 0.0, 0.0, 0.0, 0.0, 0.0, 0.0, 0.0, 0.0, 0.0, 0.0, 0.0, 0.0, 0.0, 0.0, 0.0, 0.0, 0.0, 0.0, 0.0, 0.0, 0.0, 0.0, 0.0, 0.0, 0.0, 0.0, 0.0, 0.0, 0.0, 0.0, 0.0, 0.0, 0.0, 0.0, 0.0, 0.0, 0.0, 0.0, 0.0, 0.0, 0.0, 0.0, 0.0, 0.0])
me_cube_001.update()
me_cube = bpy.data.meshes.new('Cube')
me_cube.from_pydata([(-3.019e-11, 5.189e-09, 0.1847), (0.04552, -0.03307, 0.2195), (-0.01738, -0.05351, 0.2195), (-0.05626, 5.189e-09, 0.2195), (-0.01738, 0.05351, 0.2195), (0.04552, 0.03307, 0.2195), (0.01738, -0.05351, 0.2757), (-0.04552, -0.03307, 0.2757), (-0.04552, 0.03307, 0.2757), (0.01738, 0.05351, 0.2757), (0.05626, 5.189e-09, 0.2757), (-3.019e-11, 5.189e-09, 0.3105)], [], [(0, 1, 2), (1, 0, 5), (0, 2, 3), (0, 3, 4), (0, 4, 5), (1, 5, 10), (2, 1, 6), (3, 2, 7), (4, 3, 8), (5, 4, 9), (1, 10, 6), (2, 6, 7), (3, 7, 8), (4, 8, 9), (5, 9, 10), (6, 10, 11), (7, 6, 11), (8, 7, 11), (9, 8, 11), (10, 9, 11)])
_uv = me_cube.uv_layers.new(name='UVMap')
_uv.uv.foreach_set('vector', [0.1818, 0.0, 0.2727, 0.1575, 0.09091, 0.1575, 0.2727, 0.1575, 0.3636, 0.0, 0.4545, 0.1575, 0.9091, 0.0, 1.0, 0.1575, 0.8182, 0.1575, 0.7273, 0.0, 0.8182, 0.1575, 0.6364, 0.1575, 0.5455, 0.0, 0.6364, 0.1575, 0.4545, 0.1575, 0.2727, 0.1575, 0.4545, 0.1575, 0.3636, 0.3149, 0.09091, 0.1575, 0.2727, 0.1575, 0.1818, 0.3149, 0.8182, 0.1575, 1.0, 0.1575, 0.9091, 0.3149, 0.6364, 0.1575, 0.8182, 0.1575, 0.7273, 0.3149, 0.4545, 0.1575, 0.6364, 0.1575, 0.5455, 0.3149, 0.2727, 0.1575, 0.3636, 0.3149, 0.1818, 0.3149, 0.09091, 0.1575, 0.1818, 0.3149, 0.0, 0.3149, 0.8182, 0.1575, 0.9091, 0.3149, 0.7273, 0.3149, 0.6364, 0.1575, 0.7273, 0.3149, 0.5455, 0.3149, 0.4545, 0.1575, 0.5455, 0.3149, 0.3636, 0.3149, 0.1818, 0.3149, 0.3636, 0.3149, 0.2727, 0.4724, 0.0, 0.3149, 0.1818, 0.3149, 0.09091, 0.4724, 0.7273, 0.3149, 0.9091, 0.3149, 0.8182, 0.4724, 0.5455, 0.3149, 0.7273, 0.3149, 0.6364, 0.4724, 0.3636, 0.3149, 0.5455, 0.3149, 0.4545, 0.4724])
me_cube.update()

# ---- objects
ob_circle = bpy.data.objects.new('Circle', me_circle)
ob_cube = bpy.data.objects.new('Cube', me_cube_001)
ob_cube_001 = bpy.data.objects.new('Cube.001', me_cube)

# ---- transforms, parenting, visibility, modifiers, constraints
ob_circle.location = (0.0, 0.0, -0.1287)
ob_cube.location = (0.0, 0.0, 0.0)
ob_cube.scale = (5.845, 5.845, 5.845)
ob_cube_001.location = (0.0, 0.0, 0.0)
ob_cube_001.scale = (5.845, 5.845, 5.845)

# ---- collection membership
scene.collection.objects.link(ob_circle)
col_collection.objects.link(ob_cube)
col_collection.objects.link(ob_cube_001)

# ---- scene / render settings (as saved in the file)
scene.frame_start = 1; scene.frame_end = 250; scene.frame_set(16)
scene.render.engine = 'BLENDER_EEVEE_NEXT'
bpy.context.view_layer.update()

# ---- added for rendering (the .blend has no active camera and no usable light): camera, sun
cam_auto = bpy.data.cameras.new('AutoCamera')
cam_auto.lens = 50.0
cam_auto.sensor_width = 36.0
cam_auto.clip_end = 1000.0
ob_auto_camera = bpy.data.objects.new('AutoCamera', cam_auto)
scene.collection.objects.link(ob_auto_camera)
ob_auto_camera.location = (4.82073, -5.78488, 4.02457)
ob_auto_camera.rotation_euler = (1.09748, -7.21219e-08, 0.694738)
scene.camera = ob_auto_camera
light_auto_sun = bpy.data.lights.new('AutoSun', 'SUN')
light_auto_sun.energy = 3.0
light_auto_sun.angle = 0.0523599
ob_auto_sun = bpy.data.objects.new('AutoSun', light_auto_sun)
scene.collection.objects.link(ob_auto_sun)
ob_auto_sun.rotation_euler = (0.872665, 0.174533, 0.523599)
bpy.context.view_layer.update()
